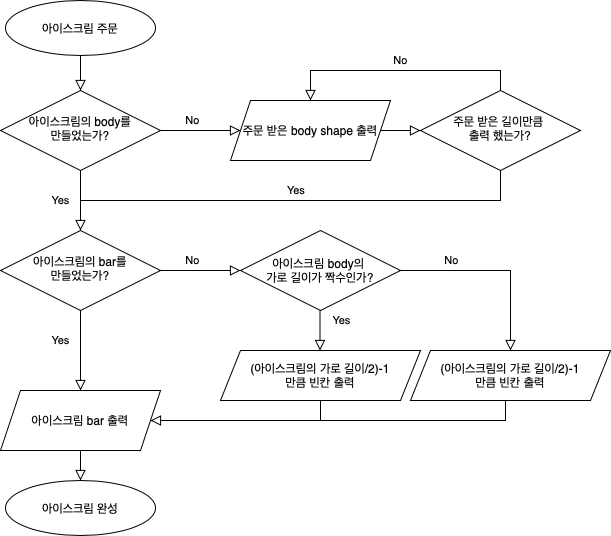

The diagram above was exported from draw.io. Its source (the exported page's mxGraphModel, read from the mxfile embedded in the PNG):
<mxGraphModel dx="838" dy="622" grid="1" gridSize="10" guides="1" tooltips="1" connect="1" arrows="1" fold="1" page="1" pageScale="1" pageWidth="827" pageHeight="1169" math="0" shadow="0">
  <root>
    <mxCell id="WIyWlLk6GJQsqaUBKTNV-0" />
    <mxCell id="WIyWlLk6GJQsqaUBKTNV-1" parent="WIyWlLk6GJQsqaUBKTNV-0" />
    <mxCell id="WIyWlLk6GJQsqaUBKTNV-2" value="" style="rounded=0;html=1;jettySize=auto;orthogonalLoop=1;fontSize=11;endArrow=block;endFill=0;endSize=8;strokeWidth=1;shadow=0;labelBackgroundColor=none;edgeStyle=orthogonalEdgeStyle;" parent="WIyWlLk6GJQsqaUBKTNV-1" edge="1">
      <mxGeometry relative="1" as="geometry">
        <mxPoint x="220" y="120" as="sourcePoint" />
        <mxPoint x="220" y="160" as="targetPoint" />
      </mxGeometry>
    </mxCell>
    <mxCell id="WIyWlLk6GJQsqaUBKTNV-4" value="Yes" style="rounded=0;html=1;jettySize=auto;orthogonalLoop=1;fontSize=11;endArrow=block;endFill=0;endSize=8;strokeWidth=1;shadow=0;labelBackgroundColor=none;edgeStyle=orthogonalEdgeStyle;entryX=0.5;entryY=0;entryDx=0;entryDy=0;" parent="WIyWlLk6GJQsqaUBKTNV-1" source="WIyWlLk6GJQsqaUBKTNV-6" target="WIyWlLk6GJQsqaUBKTNV-10" edge="1">
      <mxGeometry y="-20" relative="1" as="geometry">
        <mxPoint as="offset" />
        <mxPoint x="220" y="270" as="targetPoint" />
      </mxGeometry>
    </mxCell>
    <mxCell id="WIyWlLk6GJQsqaUBKTNV-6" value="아이스크림의 body를 &lt;br&gt;만들었는가?" style="rhombus;whiteSpace=wrap;html=1;shadow=0;fontFamily=Helvetica;fontSize=12;align=center;strokeWidth=1;spacing=6;spacingTop=-4;" parent="WIyWlLk6GJQsqaUBKTNV-1" vertex="1">
      <mxGeometry x="140" y="160" width="160" height="80" as="geometry" />
    </mxCell>
    <mxCell id="WIyWlLk6GJQsqaUBKTNV-10" value="아이스크림의 bar를 &lt;br&gt;만들었는가?" style="rhombus;whiteSpace=wrap;html=1;shadow=0;fontFamily=Helvetica;fontSize=12;align=center;strokeWidth=1;spacing=6;spacingTop=-4;" parent="WIyWlLk6GJQsqaUBKTNV-1" vertex="1">
      <mxGeometry x="140" y="300" width="160" height="80" as="geometry" />
    </mxCell>
    <mxCell id="wx2LvOsScwhdfz1_JfJu-0" value="아이스크림 body의 &lt;br&gt;가로 길이가 짝수인가?" style="rhombus;whiteSpace=wrap;html=1;" vertex="1" parent="WIyWlLk6GJQsqaUBKTNV-1">
      <mxGeometry x="380" y="300" width="160" height="80" as="geometry" />
    </mxCell>
    <mxCell id="wx2LvOsScwhdfz1_JfJu-6" value="No" style="edgeStyle=orthogonalEdgeStyle;rounded=0;html=1;jettySize=auto;orthogonalLoop=1;fontSize=11;endArrow=block;endFill=0;endSize=8;strokeWidth=1;shadow=0;labelBackgroundColor=none;exitX=1;exitY=0.5;exitDx=0;exitDy=0;entryX=0.5;entryY=0;entryDx=0;entryDy=0;" edge="1" parent="WIyWlLk6GJQsqaUBKTNV-1" source="wx2LvOsScwhdfz1_JfJu-0" target="wx2LvOsScwhdfz1_JfJu-54">
      <mxGeometry x="-0.4595" y="10" relative="1" as="geometry">
        <mxPoint as="offset" />
        <mxPoint x="377" y="350" as="sourcePoint" />
        <mxPoint x="645" y="410" as="targetPoint" />
        <Array as="points" />
      </mxGeometry>
    </mxCell>
    <mxCell id="wx2LvOsScwhdfz1_JfJu-12" value="Yes" style="edgeStyle=orthogonalEdgeStyle;rounded=0;html=1;jettySize=auto;orthogonalLoop=1;fontSize=11;endArrow=block;endFill=0;endSize=8;strokeWidth=1;shadow=0;labelBackgroundColor=none;" edge="1" parent="WIyWlLk6GJQsqaUBKTNV-1">
      <mxGeometry x="-0.5" y="21" relative="1" as="geometry">
        <mxPoint as="offset" />
        <mxPoint x="459.5" y="380" as="sourcePoint" />
        <mxPoint x="459.5" y="420" as="targetPoint" />
      </mxGeometry>
    </mxCell>
    <mxCell id="wx2LvOsScwhdfz1_JfJu-46" style="edgeStyle=none;rounded=0;orthogonalLoop=1;jettySize=auto;html=1;exitX=0.5;exitY=1;exitDx=0;exitDy=0;startArrow=none;startFill=0;endArrow=none;endFill=0;" edge="1" parent="WIyWlLk6GJQsqaUBKTNV-1" source="wx2LvOsScwhdfz1_JfJu-55">
      <mxGeometry relative="1" as="geometry">
        <mxPoint x="460" y="490" as="targetPoint" />
        <mxPoint x="460" y="470" as="sourcePoint" />
      </mxGeometry>
    </mxCell>
    <mxCell id="wx2LvOsScwhdfz1_JfJu-34" value="아이스크림 bar 출력" style="shape=parallelogram;perimeter=parallelogramPerimeter;whiteSpace=wrap;html=1;fixedSize=1;" vertex="1" parent="WIyWlLk6GJQsqaUBKTNV-1">
      <mxGeometry x="140" y="460" width="160" height="60" as="geometry" />
    </mxCell>
    <mxCell id="wx2LvOsScwhdfz1_JfJu-39" value="" style="rounded=0;html=1;jettySize=auto;orthogonalLoop=1;fontSize=11;endArrow=block;endFill=0;endSize=8;strokeWidth=1;shadow=0;labelBackgroundColor=none;edgeStyle=orthogonalEdgeStyle;entryX=1;entryY=0.5;entryDx=0;entryDy=0;exitX=0.5;exitY=1;exitDx=0;exitDy=0;" edge="1" parent="WIyWlLk6GJQsqaUBKTNV-1" source="wx2LvOsScwhdfz1_JfJu-54">
      <mxGeometry x="-0.2222" y="20" relative="1" as="geometry">
        <mxPoint as="offset" />
        <mxPoint x="645" y="470" as="sourcePoint" />
        <mxPoint x="290" y="490" as="targetPoint" />
        <Array as="points">
          <mxPoint x="645" y="470" />
          <mxPoint x="645" y="490" />
        </Array>
      </mxGeometry>
    </mxCell>
    <mxCell id="wx2LvOsScwhdfz1_JfJu-50" value="No" style="edgeStyle=orthogonalEdgeStyle;rounded=0;html=1;jettySize=auto;orthogonalLoop=1;fontSize=11;endArrow=block;endFill=0;endSize=8;strokeWidth=1;shadow=0;labelBackgroundColor=none;entryX=0;entryY=0.5;entryDx=0;entryDy=0;exitX=1;exitY=0.5;exitDx=0;exitDy=0;" edge="1" parent="WIyWlLk6GJQsqaUBKTNV-1" source="WIyWlLk6GJQsqaUBKTNV-10" target="wx2LvOsScwhdfz1_JfJu-0">
      <mxGeometry x="-0.2" y="10" relative="1" as="geometry">
        <mxPoint as="offset" />
        <mxPoint x="300" y="340" as="sourcePoint" />
        <mxPoint x="395" y="410" as="targetPoint" />
        <Array as="points" />
      </mxGeometry>
    </mxCell>
    <mxCell id="wx2LvOsScwhdfz1_JfJu-51" value="No" style="edgeStyle=orthogonalEdgeStyle;rounded=0;html=1;jettySize=auto;orthogonalLoop=1;fontSize=11;endArrow=block;endFill=0;endSize=8;strokeWidth=1;shadow=0;labelBackgroundColor=none;exitX=1;exitY=0.5;exitDx=0;exitDy=0;" edge="1" parent="WIyWlLk6GJQsqaUBKTNV-1" source="WIyWlLk6GJQsqaUBKTNV-6">
      <mxGeometry x="-0.2" y="10" relative="1" as="geometry">
        <mxPoint as="offset" />
        <mxPoint x="310" y="420" as="sourcePoint" />
        <mxPoint x="380" y="200" as="targetPoint" />
        <Array as="points" />
      </mxGeometry>
    </mxCell>
    <mxCell id="wx2LvOsScwhdfz1_JfJu-53" value="주문 받은 body shape 출력" style="shape=parallelogram;perimeter=parallelogramPerimeter;whiteSpace=wrap;html=1;fixedSize=1;" vertex="1" parent="WIyWlLk6GJQsqaUBKTNV-1">
      <mxGeometry x="370" y="170" width="160" height="60" as="geometry" />
    </mxCell>
    <mxCell id="wx2LvOsScwhdfz1_JfJu-54" value="(아이스크림의 가로 길이/2)-1&lt;br style=&quot;border-color: var(--border-color);&quot;&gt;만큼 빈칸 출력" style="shape=parallelogram;perimeter=parallelogramPerimeter;whiteSpace=wrap;html=1;fixedSize=1;" vertex="1" parent="WIyWlLk6GJQsqaUBKTNV-1">
      <mxGeometry x="550" y="420" width="200" height="50" as="geometry" />
    </mxCell>
    <mxCell id="wx2LvOsScwhdfz1_JfJu-55" value="(아이스크림의 가로 길이/2)-1&lt;br style=&quot;border-color: var(--border-color);&quot;&gt;만큼 빈칸 출력" style="shape=parallelogram;perimeter=parallelogramPerimeter;whiteSpace=wrap;html=1;fixedSize=1;" vertex="1" parent="WIyWlLk6GJQsqaUBKTNV-1">
      <mxGeometry x="360" y="420" width="200" height="50" as="geometry" />
    </mxCell>
    <mxCell id="wx2LvOsScwhdfz1_JfJu-60" value="Yes" style="rounded=0;html=1;jettySize=auto;orthogonalLoop=1;fontSize=11;endArrow=block;endFill=0;endSize=8;strokeWidth=1;shadow=0;labelBackgroundColor=none;edgeStyle=orthogonalEdgeStyle;entryX=0.5;entryY=0;entryDx=0;entryDy=0;exitX=0.5;exitY=1;exitDx=0;exitDy=0;" edge="1" parent="WIyWlLk6GJQsqaUBKTNV-1" source="WIyWlLk6GJQsqaUBKTNV-10" target="wx2LvOsScwhdfz1_JfJu-34">
      <mxGeometry x="-0.25" y="-20" relative="1" as="geometry">
        <mxPoint as="offset" />
        <mxPoint x="220" y="380" as="sourcePoint" />
        <mxPoint x="230" y="310" as="targetPoint" />
      </mxGeometry>
    </mxCell>
    <mxCell id="wx2LvOsScwhdfz1_JfJu-68" style="edgeStyle=none;rounded=0;orthogonalLoop=1;jettySize=auto;html=1;startArrow=none;startFill=0;endArrow=none;endFill=0;exitX=0.5;exitY=1;exitDx=0;exitDy=0;" edge="1" parent="WIyWlLk6GJQsqaUBKTNV-1" source="wx2LvOsScwhdfz1_JfJu-62">
      <mxGeometry relative="1" as="geometry">
        <mxPoint x="220" y="270" as="targetPoint" />
        <mxPoint x="640" y="270" as="sourcePoint" />
        <Array as="points">
          <mxPoint x="640" y="270" />
        </Array>
      </mxGeometry>
    </mxCell>
    <mxCell id="wx2LvOsScwhdfz1_JfJu-62" value="주문 받은 길이만큼&amp;nbsp;&lt;br&gt;출력 했는가?" style="rhombus;whiteSpace=wrap;html=1;shadow=0;fontFamily=Helvetica;fontSize=12;align=center;strokeWidth=1;spacing=6;spacingTop=-4;" vertex="1" parent="WIyWlLk6GJQsqaUBKTNV-1">
      <mxGeometry x="560" y="160" width="160" height="80" as="geometry" />
    </mxCell>
    <mxCell id="wx2LvOsScwhdfz1_JfJu-65" value="" style="edgeStyle=orthogonalEdgeStyle;rounded=0;html=1;jettySize=auto;orthogonalLoop=1;fontSize=11;endArrow=block;endFill=0;endSize=8;strokeWidth=1;shadow=0;labelBackgroundColor=none;exitX=1;exitY=0.5;exitDx=0;exitDy=0;entryX=0;entryY=0.5;entryDx=0;entryDy=0;" edge="1" parent="WIyWlLk6GJQsqaUBKTNV-1" source="wx2LvOsScwhdfz1_JfJu-53" target="wx2LvOsScwhdfz1_JfJu-62">
      <mxGeometry x="0.4667" y="10" relative="1" as="geometry">
        <mxPoint as="offset" />
        <mxPoint x="310" y="210" as="sourcePoint" />
        <mxPoint x="390" y="210" as="targetPoint" />
        <Array as="points" />
      </mxGeometry>
    </mxCell>
    <mxCell id="wx2LvOsScwhdfz1_JfJu-67" value="No" style="edgeStyle=orthogonalEdgeStyle;rounded=0;html=1;jettySize=auto;orthogonalLoop=1;fontSize=11;endArrow=block;endFill=0;endSize=8;strokeWidth=1;shadow=0;labelBackgroundColor=none;exitX=0.5;exitY=0;exitDx=0;exitDy=0;entryX=0.5;entryY=0;entryDx=0;entryDy=0;" edge="1" parent="WIyWlLk6GJQsqaUBKTNV-1" source="wx2LvOsScwhdfz1_JfJu-62" target="wx2LvOsScwhdfz1_JfJu-53">
      <mxGeometry y="-10" relative="1" as="geometry">
        <mxPoint as="offset" />
        <mxPoint x="310" y="210" as="sourcePoint" />
        <mxPoint x="390" y="210" as="targetPoint" />
        <Array as="points" />
      </mxGeometry>
    </mxCell>
    <mxCell id="wx2LvOsScwhdfz1_JfJu-69" value="&lt;span style=&quot;caret-color: rgb(0, 0, 0); color: rgb(0, 0, 0); font-family: Helvetica; font-size: 11px; font-style: normal; font-variant-caps: normal; font-weight: 400; letter-spacing: normal; text-align: center; text-indent: 0px; text-transform: none; word-spacing: 0px; -webkit-text-stroke-width: 0px; background-color: rgb(251, 251, 251); text-decoration: none; float: none; display: inline !important;&quot;&gt;Yes&lt;/span&gt;" style="text;whiteSpace=wrap;html=1;" vertex="1" parent="WIyWlLk6GJQsqaUBKTNV-1">
      <mxGeometry x="425" y="246" width="50" height="20" as="geometry" />
    </mxCell>
    <mxCell id="wx2LvOsScwhdfz1_JfJu-73" value="아이스크림 완성" style="ellipse;whiteSpace=wrap;html=1;" vertex="1" parent="WIyWlLk6GJQsqaUBKTNV-1">
      <mxGeometry x="145" y="550" width="150" height="55" as="geometry" />
    </mxCell>
    <mxCell id="wx2LvOsScwhdfz1_JfJu-74" value="" style="rounded=0;html=1;jettySize=auto;orthogonalLoop=1;fontSize=11;endArrow=block;endFill=0;endSize=8;strokeWidth=1;shadow=0;labelBackgroundColor=none;edgeStyle=orthogonalEdgeStyle;entryX=0.5;entryY=0;entryDx=0;entryDy=0;exitX=0.5;exitY=1;exitDx=0;exitDy=0;" edge="1" parent="WIyWlLk6GJQsqaUBKTNV-1" source="wx2LvOsScwhdfz1_JfJu-34" target="wx2LvOsScwhdfz1_JfJu-73">
      <mxGeometry x="-0.2412" y="-20" relative="1" as="geometry">
        <mxPoint as="offset" />
        <mxPoint x="230" y="390" as="sourcePoint" />
        <mxPoint x="230" y="470" as="targetPoint" />
      </mxGeometry>
    </mxCell>
    <mxCell id="wx2LvOsScwhdfz1_JfJu-76" value="아이스크림 주문" style="ellipse;whiteSpace=wrap;html=1;" vertex="1" parent="WIyWlLk6GJQsqaUBKTNV-1">
      <mxGeometry x="145" y="70" width="150" height="55" as="geometry" />
    </mxCell>
  </root>
</mxGraphModel>